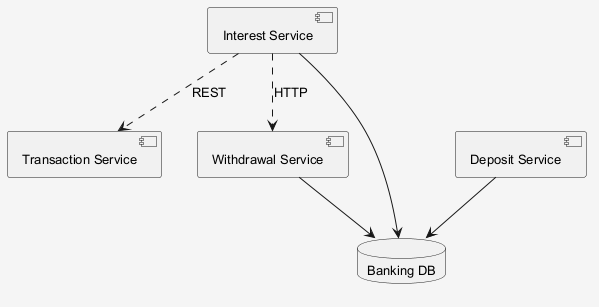

The diagram above was rendered by PlantUML. Its source (embedded in the PNG):
@startuml
skinparam shadowing false
skinparam backgroundColor #F5F5F5
skinparam defaultFontSize 13
component "Interest Service" as C_InterestService
component "Transaction Service" as C_TransactionService
component "Withdrawal Service" as C_WithdrawalService
component "Deposit Service" as C_DepositService
database "Banking DB" as DB_banking
C_InterestService --> DB_banking
C_WithdrawalService --> DB_banking
C_DepositService --> DB_banking
C_InterestService ..> C_WithdrawalService : HTTP
C_InterestService ..> C_TransactionService : REST
@enduml